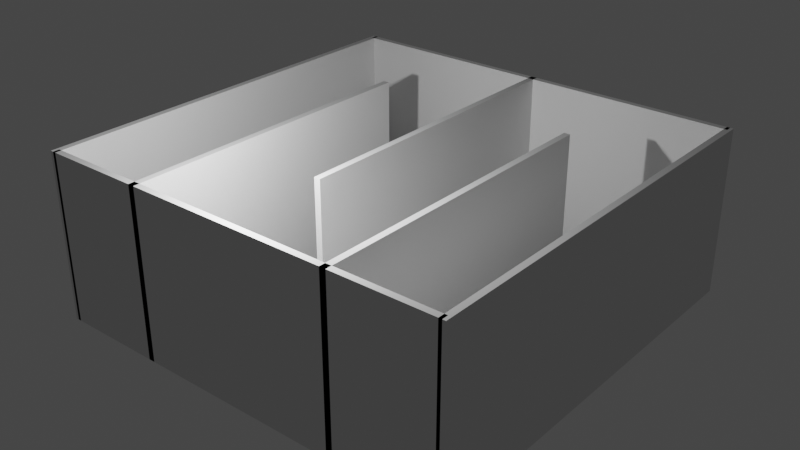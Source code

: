 # Source: maze1.blend  (saved by Blender 2.82.7; exported with 4.5.12 LTS)
import bpy
from mathutils import Matrix  # noqa: F401  (used for matrix-valued properties, if any)

bpy.ops.wm.read_factory_settings(use_empty=True)
scene = bpy.context.scene
scene.name = 'Scene'

# ---- world
world_world = bpy.data.worlds.new('World'); scene.world = world_world
world_world.use_nodes = True; world_world.node_tree.nodes.clear()
_N = world_world.node_tree.nodes; _L = world_world.node_tree.links
n0 = _N.new('ShaderNodeOutputWorld'); n0.name = 'World Output'; n0.location = (300, 300)
n1 = _N.new('ShaderNodeBackground'); n1.name = 'Background'; n1.location = (10, 300)
n1.inputs[0].default_value = (0.05088, 0.05088, 0.05088, 1.0)
_L.new(n1.outputs[0], n0.inputs[0])
n0.is_active_output = True
world_world.color = (0.05088, 0.05088, 0.05088)
world_world.use_sun_shadow = False
world_world.sun_shadow_jitter_overblur = 0.0

# ---- lights
light_light = bpy.data.lights.new('Light', 'POINT')
light_light.transmission_factor = 0.0
light_light.energy = 1000.0
light_light.shadow_soft_size = 0.1
light_light.shadow_maximum_resolution = 0.006
light_light.use_absolute_resolution = True

# ---- meshes
me_cube_003 = bpy.data.meshes.new('Cube.003')
me_cube_003.from_pydata([(-1.0, -1.0, -1.0), (-1.0, -1.0, 1.0), (-1.0, 1.0, -1.0), (-1.0, 1.0, 1.0), (1.0, -1.0, -1.0), (1.0, -1.0, 1.0), (1.0, 1.0, -1.0), (1.0, 1.0, 1.0)], [], [(0, 1, 3, 2), (2, 3, 7, 6), (6, 7, 5, 4), (4, 5, 1, 0), (2, 6, 4, 0), (7, 3, 1, 5)])
_uv = me_cube_003.uv_layers.new(name='UVMap')
_uv.uv.foreach_set('vector', [0.375, 0.0, 0.625, 0.0, 0.625, 0.25, 0.375, 0.25, 0.375, 0.25, 0.625, 0.25, 0.625, 0.5, 0.375, 0.5, 0.375, 0.5, 0.625, 0.5, 0.625, 0.75, 0.375, 0.75, 0.375, 0.75, 0.625, 0.75, 0.625, 1.0, 0.375, 1.0, 0.125, 0.5, 0.375, 0.5, 0.375, 0.75, 0.125, 0.75, 0.625, 0.5, 0.875, 0.5, 0.875, 0.75, 0.625, 0.75])
me_cube_003.use_remesh_fix_poles = True
me_cube_003.use_remesh_preserve_attributes = False
me_cube_003.use_mirror_vertex_groups = False
me_cube_003.update()
me_cube_004 = bpy.data.meshes.new('Cube.004')
me_cube_004.from_pydata([(-1.0, -1.0, -1.0), (-1.0, -1.0, 1.0), (-1.0, 1.0, -1.0), (-1.0, 1.0, 1.0), (1.0, -1.0, -1.0), (1.0, -1.0, 1.0), (1.0, 1.0, -1.0), (1.0, 1.0, 1.0)], [], [(0, 1, 3, 2), (2, 3, 7, 6), (6, 7, 5, 4), (4, 5, 1, 0), (2, 6, 4, 0), (7, 3, 1, 5)])
_uv = me_cube_004.uv_layers.new(name='UVMap')
_uv.uv.foreach_set('vector', [0.375, 0.0, 0.625, 0.0, 0.625, 0.25, 0.375, 0.25, 0.375, 0.25, 0.625, 0.25, 0.625, 0.5, 0.375, 0.5, 0.375, 0.5, 0.625, 0.5, 0.625, 0.75, 0.375, 0.75, 0.375, 0.75, 0.625, 0.75, 0.625, 1.0, 0.375, 1.0, 0.125, 0.5, 0.375, 0.5, 0.375, 0.75, 0.125, 0.75, 0.625, 0.5, 0.875, 0.5, 0.875, 0.75, 0.625, 0.75])
me_cube_004.use_remesh_fix_poles = True
me_cube_004.use_remesh_preserve_attributes = False
me_cube_004.use_mirror_vertex_groups = False
me_cube_004.update()
me_cube_005 = bpy.data.meshes.new('Cube.005')
me_cube_005.from_pydata([(-1.0, -1.0, -1.0), (-1.0, -1.0, 1.0), (-1.0, 1.0, -1.0), (-1.0, 1.0, 1.0), (1.0, -1.0, -1.0), (1.0, -1.0, 1.0), (1.0, 1.0, -1.0), (1.0, 1.0, 1.0)], [], [(0, 1, 3, 2), (2, 3, 7, 6), (6, 7, 5, 4), (4, 5, 1, 0), (2, 6, 4, 0), (7, 3, 1, 5)])
_uv = me_cube_005.uv_layers.new(name='UVMap')
_uv.uv.foreach_set('vector', [0.375, 0.0, 0.625, 0.0, 0.625, 0.25, 0.375, 0.25, 0.375, 0.25, 0.625, 0.25, 0.625, 0.5, 0.375, 0.5, 0.375, 0.5, 0.625, 0.5, 0.625, 0.75, 0.375, 0.75, 0.375, 0.75, 0.625, 0.75, 0.625, 1.0, 0.375, 1.0, 0.125, 0.5, 0.375, 0.5, 0.375, 0.75, 0.125, 0.75, 0.625, 0.5, 0.875, 0.5, 0.875, 0.75, 0.625, 0.75])
me_cube_005.use_remesh_fix_poles = True
me_cube_005.use_remesh_preserve_attributes = False
me_cube_005.use_mirror_vertex_groups = False
me_cube_005.update()
me_cube_006 = bpy.data.meshes.new('Cube.006')
me_cube_006.from_pydata([(-1.0, -1.0, -1.0), (-1.0, -1.0, 1.0), (-1.0, 1.0, -1.0), (-1.0, 1.0, 1.0), (1.0, -1.0, -1.0), (1.0, -1.0, 1.0), (1.0, 1.0, -1.0), (1.0, 1.0, 1.0)], [], [(0, 1, 3, 2), (2, 3, 7, 6), (6, 7, 5, 4), (4, 5, 1, 0), (2, 6, 4, 0), (7, 3, 1, 5)])
_uv = me_cube_006.uv_layers.new(name='UVMap')
_uv.uv.foreach_set('vector', [0.375, 0.0, 0.625, 0.0, 0.625, 0.25, 0.375, 0.25, 0.375, 0.25, 0.625, 0.25, 0.625, 0.5, 0.375, 0.5, 0.375, 0.5, 0.625, 0.5, 0.625, 0.75, 0.375, 0.75, 0.375, 0.75, 0.625, 0.75, 0.625, 1.0, 0.375, 1.0, 0.125, 0.5, 0.375, 0.5, 0.375, 0.75, 0.125, 0.75, 0.625, 0.5, 0.875, 0.5, 0.875, 0.75, 0.625, 0.75])
me_cube_006.use_remesh_fix_poles = True
me_cube_006.use_remesh_preserve_attributes = False
me_cube_006.use_mirror_vertex_groups = False
me_cube_006.update()
me_cube_007 = bpy.data.meshes.new('Cube.007')
me_cube_007.from_pydata([(-1.0, -1.0, -1.0), (-1.0, -1.0, 1.0), (-1.0, 1.0, -1.0), (-1.0, 1.0, 1.0), (1.0, -1.0, -1.0), (1.0, -1.0, 1.0), (1.0, 1.0, -1.0), (1.0, 1.0, 1.0)], [], [(0, 1, 3, 2), (2, 3, 7, 6), (6, 7, 5, 4), (4, 5, 1, 0), (2, 6, 4, 0), (7, 3, 1, 5)])
_uv = me_cube_007.uv_layers.new(name='UVMap')
_uv.uv.foreach_set('vector', [0.375, 0.0, 0.625, 0.0, 0.625, 0.25, 0.375, 0.25, 0.375, 0.25, 0.625, 0.25, 0.625, 0.5, 0.375, 0.5, 0.375, 0.5, 0.625, 0.5, 0.625, 0.75, 0.375, 0.75, 0.375, 0.75, 0.625, 0.75, 0.625, 1.0, 0.375, 1.0, 0.125, 0.5, 0.375, 0.5, 0.375, 0.75, 0.125, 0.75, 0.625, 0.5, 0.875, 0.5, 0.875, 0.75, 0.625, 0.75])
me_cube_007.use_remesh_fix_poles = True
me_cube_007.use_remesh_preserve_attributes = False
me_cube_007.use_mirror_vertex_groups = False
me_cube_007.update()
me_cube_008 = bpy.data.meshes.new('Cube.008')
me_cube_008.from_pydata([(-1.0, -1.0, -1.0), (-1.0, -1.0, 1.0), (-1.0, 1.0, -1.0), (-1.0, 1.0, 1.0), (1.0, -1.0, -1.0), (1.0, -1.0, 1.0), (1.0, 1.0, -1.0), (1.0, 1.0, 1.0)], [], [(0, 1, 3, 2), (2, 3, 7, 6), (6, 7, 5, 4), (4, 5, 1, 0), (2, 6, 4, 0), (7, 3, 1, 5)])
_uv = me_cube_008.uv_layers.new(name='UVMap')
_uv.uv.foreach_set('vector', [0.375, 0.0, 0.625, 0.0, 0.625, 0.25, 0.375, 0.25, 0.375, 0.25, 0.625, 0.25, 0.625, 0.5, 0.375, 0.5, 0.375, 0.5, 0.625, 0.5, 0.625, 0.75, 0.375, 0.75, 0.375, 0.75, 0.625, 0.75, 0.625, 1.0, 0.375, 1.0, 0.125, 0.5, 0.375, 0.5, 0.375, 0.75, 0.125, 0.75, 0.625, 0.5, 0.875, 0.5, 0.875, 0.75, 0.625, 0.75])
me_cube_008.use_remesh_fix_poles = True
me_cube_008.use_remesh_preserve_attributes = False
me_cube_008.use_mirror_vertex_groups = False
me_cube_008.update()
me_cube_009 = bpy.data.meshes.new('Cube.009')
me_cube_009.from_pydata([(-1.0, -1.0, -1.0), (-1.0, -1.0, 1.0), (-1.0, 1.0, -1.0), (-1.0, 1.0, 1.0), (1.0, -1.0, -1.0), (1.0, -1.0, 1.0), (1.0, 1.0, -1.0), (1.0, 1.0, 1.0)], [], [(0, 1, 3, 2), (2, 3, 7, 6), (6, 7, 5, 4), (4, 5, 1, 0), (2, 6, 4, 0), (7, 3, 1, 5)])
_uv = me_cube_009.uv_layers.new(name='UVMap')
_uv.uv.foreach_set('vector', [0.375, 0.0, 0.625, 0.0, 0.625, 0.25, 0.375, 0.25, 0.375, 0.25, 0.625, 0.25, 0.625, 0.5, 0.375, 0.5, 0.375, 0.5, 0.625, 0.5, 0.625, 0.75, 0.375, 0.75, 0.375, 0.75, 0.625, 0.75, 0.625, 1.0, 0.375, 1.0, 0.125, 0.5, 0.375, 0.5, 0.375, 0.75, 0.125, 0.75, 0.625, 0.5, 0.875, 0.5, 0.875, 0.75, 0.625, 0.75])
me_cube_009.use_remesh_fix_poles = True
me_cube_009.use_remesh_preserve_attributes = False
me_cube_009.use_mirror_vertex_groups = False
me_cube_009.update()

# ---- objects
ob_light = bpy.data.objects.new('Light', light_light)
ob_cube = bpy.data.objects.new('Cube', me_cube_003)
ob_cube_001 = bpy.data.objects.new('Cube.001', me_cube_004)
ob_cube_002 = bpy.data.objects.new('Cube.002', me_cube_005)
ob_cube_003 = bpy.data.objects.new('Cube.003', me_cube_006)
ob_cube_004 = bpy.data.objects.new('Cube.004', me_cube_007)
ob_cube_005 = bpy.data.objects.new('Cube.005', me_cube_008)
ob_cube_006 = bpy.data.objects.new('Cube.006', me_cube_009)

# ---- transforms, parenting, visibility, modifiers, constraints
ob_light.location = (4.076, 1.005, 5.904)
ob_light.rotation_euler = (0.6503, 0.05522, 1.866)
ob_light.lock_rotations_4d = False
ob_light.empty_display_type = 'ARROWS'
ob_light.color = (0.0, 0.0, 0.0, 0.0)
ob_light.lineart.crease_threshold = 0.0
ob_cube.location = (3.75, 0.075, 2.0)
ob_cube.scale = (5.0, 0.075, 2.0)
ob_cube.lineart.crease_threshold = 0.0
ob_cube_001.location = (8.75, 5.0, 2.0)
ob_cube_001.scale = (0.075, 5.0, 2.0)
ob_cube_001.lineart.crease_threshold = 0.0
ob_cube_002.location = (6.25, 3.75, 2.0)
ob_cube_002.scale = (0.075, 3.75, 2.0)
ob_cube_002.lineart.crease_threshold = 0.0
ob_cube_003.location = (-1.25, 5.0, 2.0)
ob_cube_003.scale = (0.075, 5.0, 2.0)
ob_cube_003.lineart.crease_threshold = 0.0
ob_cube_004.location = (1.25, 3.75, 2.0)
ob_cube_004.scale = (0.075, 3.75, 2.0)
ob_cube_004.lineart.crease_threshold = 0.0
ob_cube_005.location = (3.75, 6.25, 2.0)
ob_cube_005.scale = (0.075, 3.75, 2.0)
ob_cube_005.lineart.crease_threshold = 0.0
ob_cube_006.location = (3.75, 9.925, 2.0)
ob_cube_006.scale = (5.0, 0.075, 2.0)
ob_cube_006.lineart.crease_threshold = 0.0

# ---- collection membership
scene.collection.objects.link(ob_light)
scene.collection.objects.link(ob_cube)
scene.collection.objects.link(ob_cube_001)
scene.collection.objects.link(ob_cube_002)
scene.collection.objects.link(ob_cube_003)
scene.collection.objects.link(ob_cube_004)
scene.collection.objects.link(ob_cube_005)
scene.collection.objects.link(ob_cube_006)

# ---- scene / render settings (as saved in the file)
scene.frame_start = 1; scene.frame_end = 250; scene.frame_set(1)
scene.render.engine = 'BLENDER_EEVEE_NEXT'
scene.cycles.use_denoising = False
scene.cycles.samples = 128
scene.cycles.sampling_pattern = 'TABULATED_SOBOL'
scene.cycles.use_adaptive_sampling = False
scene.cycles.use_light_tree = False
scene.view_settings.view_transform = 'Filmic'
bpy.context.view_layer.update()

# ---- added for rendering (the .blend has no active camera): camera
cam_auto = bpy.data.cameras.new('AutoCamera')
cam_auto.lens = 50.0
cam_auto.sensor_width = 36.0
cam_auto.clip_end = 1000.0
ob_auto_camera = bpy.data.objects.new('AutoCamera', cam_auto)
scene.collection.objects.link(ob_auto_camera)
ob_auto_camera.location = (17.4428, -11.4313, 12.9542)
ob_auto_camera.rotation_euler = (1.09748, -7.21219e-08, 0.694738)
scene.camera = ob_auto_camera
bpy.context.view_layer.update()
